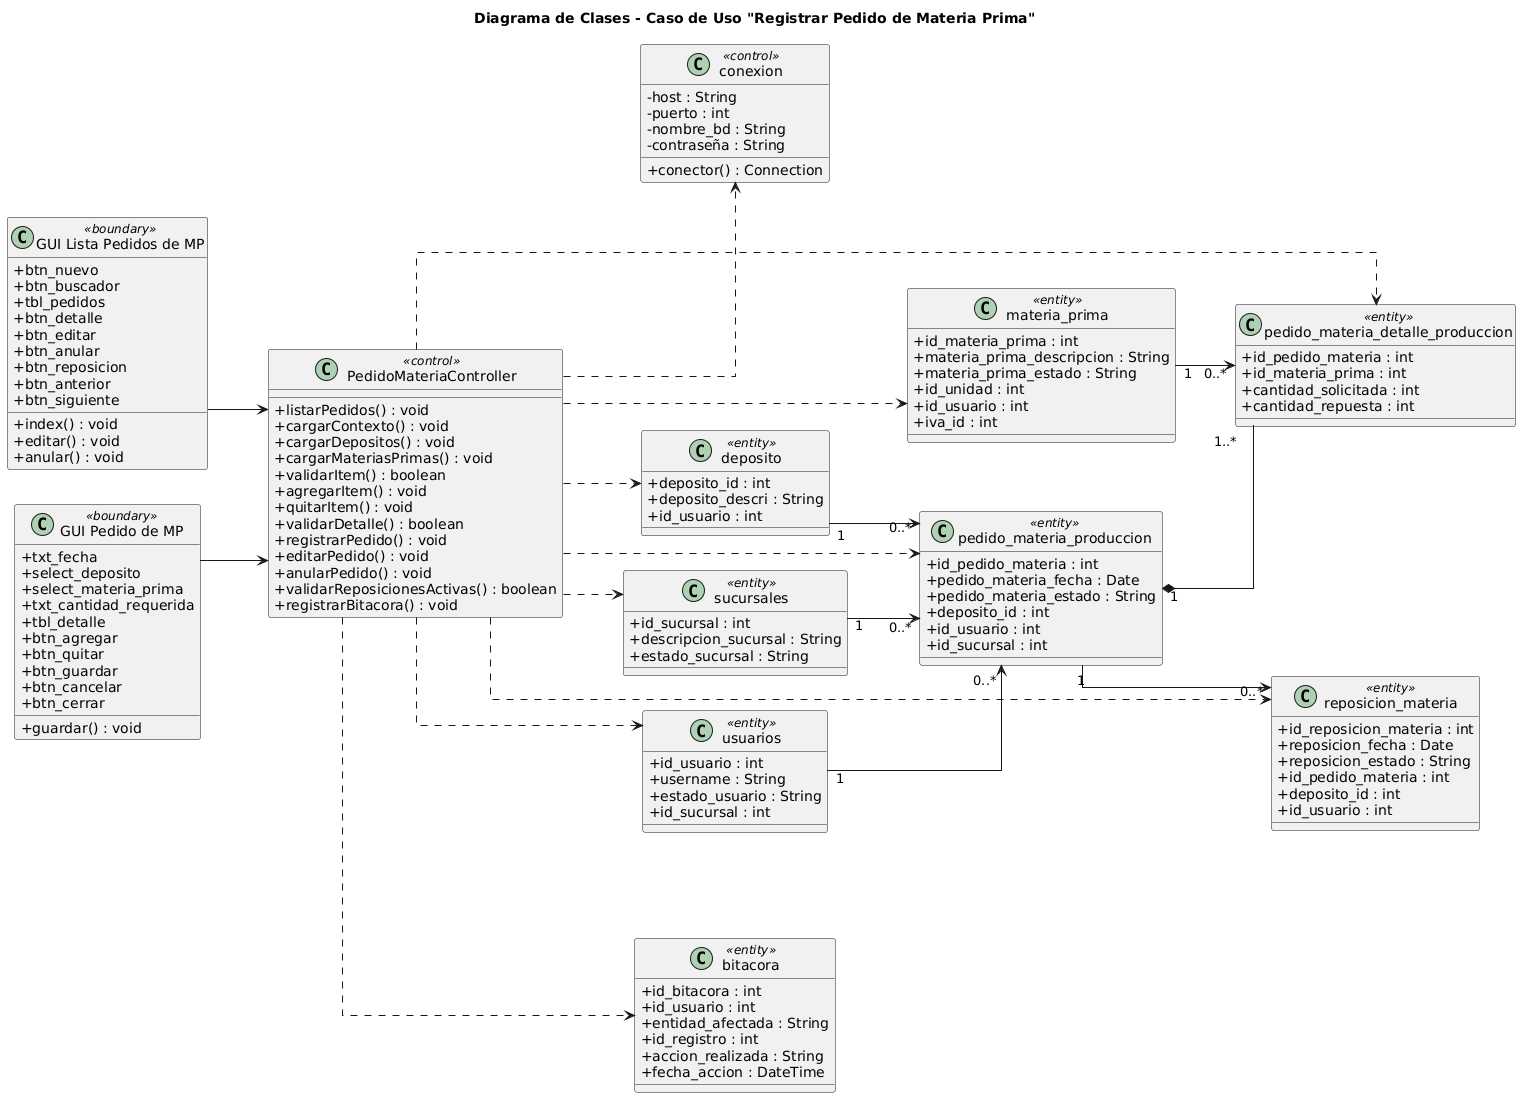

The diagram above was rendered by PlantUML. Its source (embedded in the PNG):
@startuml
skinparam classAttributeIconSize 0
skinparam linetype ortho
left to right direction

title Diagrama de Clases - Caso de Uso "Registrar Pedido de Materia Prima"

class "GUI Lista Pedidos de MP" as GUILista <<boundary>> {
  +btn_nuevo
  +btn_buscador
  +tbl_pedidos
  +btn_detalle
  +btn_editar
  +btn_anular
  +btn_reposicion
  +btn_anterior
  +btn_siguiente
  +index() : void
  +editar() : void
  +anular() : void
}

class "GUI Pedido de MP" as GUIForm <<boundary>> {
  +txt_fecha
  +select_deposito
  +select_materia_prima
  +txt_cantidad_requerida
  +tbl_detalle
  +btn_agregar
  +btn_quitar
  +btn_guardar
  +btn_cancelar
  +btn_cerrar
  +guardar() : void
}

class PedidoMateriaController <<control>> {
  +listarPedidos() : void
  +cargarContexto() : void
  +cargarDepositos() : void
  +cargarMateriasPrimas() : void
  +validarItem() : boolean
  +agregarItem() : void
  +quitarItem() : void
  +validarDetalle() : boolean
  +registrarPedido() : void
  +editarPedido() : void
  +anularPedido() : void
  +validarReposicionesActivas() : boolean
  +registrarBitacora() : void
}

class conexion <<control>> {
  -host : String
  -puerto : int
  -nombre_bd : String
  -contraseña : String
  +conector() : Connection
}

class pedido_materia_produccion <<entity>> {
  +id_pedido_materia : int
  +pedido_materia_fecha : Date
  +pedido_materia_estado : String
  +deposito_id : int
  +id_usuario : int
  +id_sucursal : int
}

class pedido_materia_detalle_produccion <<entity>> {
  +id_pedido_materia : int
  +id_materia_prima : int
  +cantidad_solicitada : int
  +cantidad_repuesta : int
}

class materia_prima <<entity>> {
  +id_materia_prima : int
  +materia_prima_descripcion : String
  +materia_prima_estado : String
  +id_unidad : int
  +id_usuario : int
  +iva_id : int
}

class deposito <<entity>> {
  +deposito_id : int
  +deposito_descri : String
  +id_usuario : int
}

class sucursales <<entity>> {
  +id_sucursal : int
  +descripcion_sucursal : String
  +estado_sucursal : String
}

class usuarios <<entity>> {
  +id_usuario : int
  +username : String
  +estado_usuario : String
  +id_sucursal : int
}

class reposicion_materia <<entity>> {
  +id_reposicion_materia : int
  +reposicion_fecha : Date
  +reposicion_estado : String
  +id_pedido_materia : int
  +deposito_id : int
  +id_usuario : int
}

class bitacora <<entity>> {
  +id_bitacora : int
  +id_usuario : int
  +entidad_afectada : String
  +id_registro : int
  +accion_realizada : String
  +fecha_accion : DateTime
}

GUILista --> PedidoMateriaController
GUIForm --> PedidoMateriaController

PedidoMateriaController ..> conexion
PedidoMateriaController ..> pedido_materia_produccion
PedidoMateriaController ..> pedido_materia_detalle_produccion
PedidoMateriaController ..> materia_prima
PedidoMateriaController ..> deposito
PedidoMateriaController ..> sucursales
PedidoMateriaController ..> usuarios
PedidoMateriaController ..> reposicion_materia
PedidoMateriaController ..> bitacora

deposito "1" --> "0..*" pedido_materia_produccion
usuarios "1" --> "0..*" pedido_materia_produccion
sucursales "1" --> "0..*" pedido_materia_produccion

pedido_materia_produccion "1" *-- "1..*" pedido_materia_detalle_produccion
materia_prima "1" --> "0..*" pedido_materia_detalle_produccion

pedido_materia_produccion "1" --> "0..*" reposicion_materia
@enduml